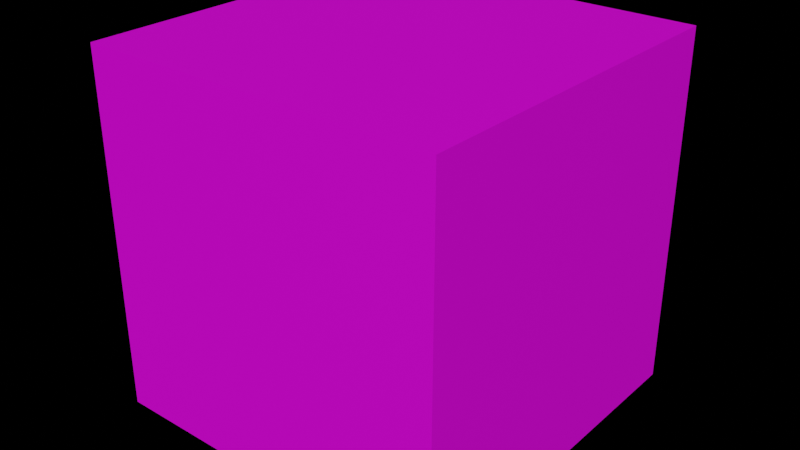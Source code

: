 # Source: cube.blend  (saved by Blender 4.3.34; exported with 4.5.12 LTS)
import bpy
from mathutils import Matrix  # noqa: F401  (used for matrix-valued properties, if any)

bpy.ops.wm.read_factory_settings(use_empty=True)
scene = bpy.context.scene
scene.name = 'Scene'

# ---- images (referenced by path relative to the original .blend; pixels are not part of the script)
import os
ASSET_DIR = os.environ.get("B2B_ASSET_DIR", "")  # directory of the original .blend (textures are referenced by path, not embedded)
HERE = os.path.dirname(os.path.abspath(__file__))  # packed textures are extracted next to this script under _unpacked/

def load_image(name, relpath, width, height, colorspace="sRGB"):
    """Load a texture the original file referenced (path relative to the .blend, or extracted next to this script)."""
    p = next((c for c in (os.path.join(HERE, relpath), os.path.join(ASSET_DIR, relpath)) if relpath and os.path.exists(c)), "")
    if p:
        img = bpy.data.images.load(p, check_existing=True)
        img.name = name
    else:  # same state as the original file: an image datablock whose file is absent (Cycles renders it pink)
        img = bpy.data.images.new(name, width, height)
        img.source = "FILE"
        img.filepath = "//" + (relpath or name)
    img.colorspace_settings.name = colorspace
    return img
img_sand_png = load_image('sand.png', 'sand.png', 1024, 1024, 'sRGB')
img_tile_png = load_image('tile.png', 'tile.png', 1024, 1024, 'sRGB')

# ---- materials (node trees are filled in below, after node groups)
mat_sand = bpy.data.materials.new('Sand')
mat_tile = bpy.data.materials.new('Tile')

# ---- material node trees
mat_sand.use_nodes = True; mat_sand.node_tree.nodes.clear()
_N = mat_sand.node_tree.nodes; _L = mat_sand.node_tree.links
n0 = _N.new('ShaderNodeBsdfPrincipled'); n0.name = 'Principled BSDF'; n0.location = (10, 300)
n1 = _N.new('ShaderNodeOutputMaterial'); n1.name = 'Material Output'; n1.location = (300, 300)
n2 = _N.new('ShaderNodeTexImage'); n2.name = 'Image Texture'; n2.location = (-280, 280)
n2.image = img_sand_png
_L.new(n0.outputs[0], n1.inputs[0])
_L.new(n2.outputs[0], n0.inputs[0])
n1.is_active_output = True
mat_tile.use_nodes = True; mat_tile.node_tree.nodes.clear()
_N = mat_tile.node_tree.nodes; _L = mat_tile.node_tree.links
n0 = _N.new('ShaderNodeOutputMaterial'); n0.name = 'Material Output'; n0.location = (300, 300)
n1 = _N.new('ShaderNodeBsdfPrincipled'); n1.name = 'Principled BSDF'; n1.location = (10, 300)
n2 = _N.new('ShaderNodeTexImage'); n2.name = 'Image Texture'; n2.location = (-280, 280)
n2.image = img_tile_png
_L.new(n1.outputs[0], n0.inputs[0])
_L.new(n2.outputs[0], n1.inputs[0])
n0.is_active_output = True

# ---- world
world_world = bpy.data.worlds.new('World'); scene.world = world_world
world_world.use_nodes = True; world_world.node_tree.nodes.clear()
_N = world_world.node_tree.nodes; _L = world_world.node_tree.links
n0 = _N.new('ShaderNodeOutputWorld'); n0.name = 'World Output'; n0.location = (300, 300)
n1 = _N.new('ShaderNodeBackground'); n1.name = 'Background'; n1.location = (10, 300)
n1.inputs[0].default_value = (0.0, 0.0, 0.0, 1.0)
_L.new(n1.outputs[0], n0.inputs[0])
n0.is_active_output = True
world_world.color = (0.05088, 0.05088, 0.05088)
world_world.use_sun_shadow = False
world_world.sun_shadow_jitter_overblur = 0.0

# ---- meshes
me_cube = bpy.data.meshes.new('Cube')
me_cube.from_pydata([(1.0, 1.0, 1.0), (1.0, 1.0, -1.0), (1.0, -1.0, 1.0), (1.0, -1.0, -1.0), (-1.0, 1.0, 1.0), (-1.0, 1.0, -1.0), (-1.0, -1.0, 1.0), (-1.0, -1.0, -1.0)], [], [(0, 4, 6, 2), (3, 2, 6, 7), (7, 6, 4, 5), (5, 1, 3, 7), (1, 0, 2, 3), (5, 4, 0, 1)])
me_cube.polygons.foreach_set('material_index', [1, 1, 1, 1, 1, 1])
_uv = me_cube.uv_layers.new(name='UVMap')
_uv.uv.foreach_set('vector', [1.0, 1.0, 0.0, 1.0, 0.0, 0.0, 1.0, 0.0, 1.0, 0.0, 1.0, 1.0, 0.0, 1.0, 0.0, 0.0, 0.0, 0.0, 0.0, 1.0, 1.0, 1.0, 1.0, 0.0, 0.0, 1.0, 1.0, 1.0, 1.0, 0.0, 0.0, 0.0, 1.0, 0.0, 1.0, 1.0, 0.0, 1.0, 0.0, 0.0, 0.0, 0.0, 0.0, 1.0, 1.0, 1.0, 1.0, 0.0])
me_cube.materials.append(mat_sand)
me_cube.materials.append(mat_tile)
me_cube.use_mirror_vertex_groups = False
me_cube.update()

# ---- objects
ob_cube = bpy.data.objects.new('Cube', me_cube)

# ---- transforms, parenting, visibility, modifiers, constraints
ob_cube.location = (0.0, 0.0, 0.5)
ob_cube.scale = (0.5, 0.5, 0.5)
ob_cube.lock_rotations_4d = False
ob_cube.empty_display_type = 'ARROWS'
ob_cube.lineart.crease_threshold = 0.0

# ---- collection membership
scene.collection.objects.link(ob_cube)

# ---- scene / render settings (as saved in the file)
scene.frame_start = 1; scene.frame_end = 250; scene.frame_set(1)
scene.render.engine = 'BLENDER_EEVEE_NEXT'
scene.cycles.sampling_pattern = 'TABULATED_SOBOL'
scene.cycles.use_light_tree = False
scene.view_settings.view_transform = 'Filmic'
bpy.context.view_layer.update()

# ---- added for rendering (the .blend has no active camera and no usable light): camera, sun
cam_auto = bpy.data.cameras.new('AutoCamera')
cam_auto.lens = 50.0
cam_auto.sensor_width = 36.0
cam_auto.clip_end = 1000.0
ob_auto_camera = bpy.data.objects.new('AutoCamera', cam_auto)
scene.collection.objects.link(ob_auto_camera)
ob_auto_camera.location = (1.60254, -1.92304, 1.78203)
ob_auto_camera.rotation_euler = (1.09748, -7.21219e-08, 0.694738)
scene.camera = ob_auto_camera
light_auto_sun = bpy.data.lights.new('AutoSun', 'SUN')
light_auto_sun.energy = 3.0
light_auto_sun.angle = 0.0523599
ob_auto_sun = bpy.data.objects.new('AutoSun', light_auto_sun)
scene.collection.objects.link(ob_auto_sun)
ob_auto_sun.rotation_euler = (0.872665, 0.174533, 0.523599)
bpy.context.view_layer.update()
